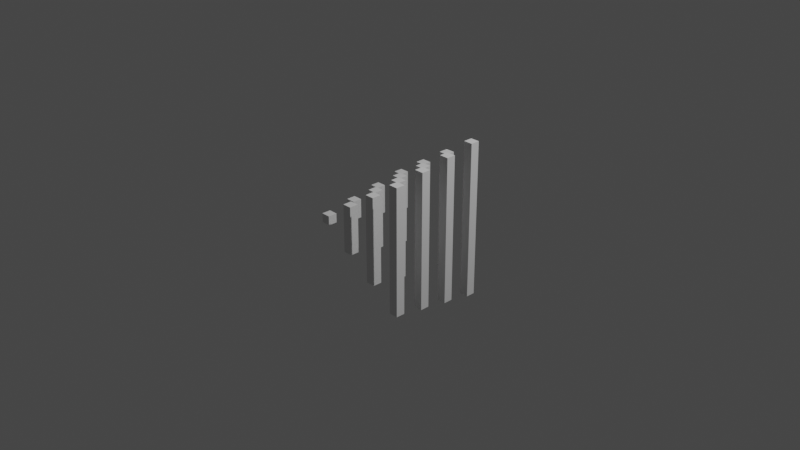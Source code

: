 # Source: GeometryNodesPractice3_October14th2023.blend  (saved by Blender 3.6.13; exported with 4.5.12 LTS)
import bpy
from mathutils import Matrix  # noqa: F401  (used for matrix-valued properties, if any)

bpy.ops.wm.read_factory_settings(use_empty=True)
scene = bpy.context.scene
scene.name = 'Scene'

# ---- collections
col_collection = bpy.data.collections.new('Collection'); scene.collection.children.link(col_collection)

# ---- node groups
ng_nodegroup = bpy.data.node_groups.new('NodeGroup', 'GeometryNodeTree')
_s = ng_nodegroup.interface.new_socket(name='Value', in_out='OUTPUT', socket_type='NodeSocketFloat')
_s = ng_nodegroup.interface.new_socket(name='Geometry', in_out='INPUT', socket_type='NodeSocketGeometry')
_N = ng_nodegroup.nodes; _L = ng_nodegroup.links
n0 = _N.new('NodeGroupOutput'); n0.name = 'Group Output'; n0.location = (389, 0)
n1 = _N.new('NodeGroupInput'); n1.name = 'Group Input'; n1.location = (-399, 0)
n2 = _N.new('GeometryNodeAttributeStatistic'); n2.name = 'Attribute Statistic'; n2.location = (13, 155)
n2.data_type = 'FLOAT_VECTOR'
n3 = _N.new('GeometryNodeInputIndex'); n3.name = 'Index'; n3.location = (-199, -155)
n4 = _N.new('ShaderNodeMath'); n4.name = 'Math'; n4.location = (199, -104)
n4.operation = 'DIVIDE'
_L.new(n2.outputs[4], n4.inputs[1])
_L.new(n3.outputs[0], n2.inputs[2])
_L.new(n3.outputs[0], n4.inputs[0])
_L.new(n1.outputs[0], n2.inputs[0])
_L.new(n4.outputs[0], n0.inputs[0])
n0.is_active_output = True
ng_geometry_nodes = bpy.data.node_groups.new('Geometry Nodes', 'GeometryNodeTree')
_s = ng_geometry_nodes.interface.new_socket(name='Geometry', in_out='OUTPUT', socket_type='NodeSocketGeometry')
_s = ng_geometry_nodes.interface.new_socket(name='Geometry', in_out='INPUT', socket_type='NodeSocketGeometry')
ng_geometry_nodes.is_modifier = True
_N = ng_geometry_nodes.nodes; _L = ng_geometry_nodes.links
n0 = _N.new('GeometryNodeInstanceOnPoints'); n0.name = 'Instance on Points'; n0.location = (316, 83)
n1 = _N.new('GeometryNodeMeshCube'); n1.name = 'Cube'; n1.location = (152, 13)
n2 = _N.new('NodeGroupInput'); n2.name = 'Group Input'; n2.location = (-887, -170)
n3 = _N.new('ShaderNodeVectorMath'); n3.name = 'Vector Math'; n3.location = (152, -241)
n3.inputs[1].default_value = (0.0, 0.0, 0.1)
n4 = _N.new('GeometryNodeMeshGrid'); n4.name = 'Grid'; n4.location = (-576, -183)
n4.inputs[2].default_value = 4
n4.inputs[3].default_value = 4
n5 = _N.new('ShaderNodeMath'); n5.name = 'Math.001'; n5.location = (-193, -287)
n5.operation = 'MULTIPLY'
n5.inputs[1].default_value = 1.61
n6 = _N.new('NodeGroupOutput'); n6.name = 'Group Output'; n6.location = (2176, 16)
n7 = _N.new('GeometryNodeJoinGeometry'); n7.name = 'Join Geometry'; n7.location = (1955, -4)
n8 = _N.new('GeometryNodeScaleInstances'); n8.name = 'Scale Instances'; n8.location = (1729, -99)
n9 = _N.new('ShaderNodeCombineXYZ'); n9.name = 'Combine XYZ'; n9.location = (-14, -282)
n9.inputs[0].default_value = 0.1
n9.inputs[1].default_value = 0.1
n10 = _N.new('GeometryNodeStringToCurves'); n10.name = 'String to Curves'; n10.location = (153, -508)
n10.font = None
n10.inputs[0].default_value = '1234567890'
n11 = _N.new('GeometryNodeTransform'); n11.name = 'Transform Geometry'; n11.location = (383, -455)
n11.inputs[1].default_value = (-2.4, 1.0, 0.0)
n12 = _N.new('GeometryNodeFillCurve'); n12.name = 'Fill Curve'; n12.location = (558, -161)
n13 = _N.new('GeometryNodeAttributeStatistic'); n13.name = 'Attribute Statistic'; n13.location = (802, -199)
n13.data_type = 'FLOAT_VECTOR'
n13.domain = 'INSTANCE'
n14 = _N.new('ShaderNodeMath'); n14.name = 'Math'; n14.location = (1017, -292)
n14.operation = 'DIVIDE'
n15 = _N.new('GeometryNodeInputIndex'); n15.name = 'Index'; n15.location = (560, -618)
n16 = _N.new('ShaderNodeCombineXYZ'); n16.name = 'Combine XYZ.001'; n16.location = (1562, -227)
n16.inputs[2].default_value = 1.0
n17 = _N.new('ShaderNodeMath'); n17.name = 'Math.004'; n17.location = (1191, -287)
n17.inputs[1].default_value = 0.2
n18 = _N.new('ShaderNodeMath'); n18.name = 'Math.002'; n18.location = (1373, -297)
n18.operation = 'MULTIPLY'
n18.inputs[1].default_value = 1.0
n19 = _N.new('GeometryNodeGroup'); n19.name = 'Group'; n19.location = (-367, -288)
n19.label = 'GetIndexRatio'
n19.node_tree = ng_nodegroup
_L.new(n1.outputs[0], n0.inputs[2])
_L.new(n4.outputs[0], n0.inputs[0])
_L.new(n3.outputs[0], n0.inputs[6])
_L.new(n5.outputs[0], n9.inputs[2])
_L.new(n19.outputs[0], n5.inputs[0])
_L.new(n9.outputs[0], n3.inputs[0])
_L.new(n8.outputs[0], n7.inputs[0])
_L.new(n10.outputs[0], n11.inputs[0])
_L.new(n4.outputs[0], n19.inputs[0])
_L.new(n7.outputs[0], n6.inputs[0])
_L.new(n0.outputs[0], n7.inputs[0])
_L.new(n11.outputs[0], n12.inputs[0])
_L.new(n18.outputs[0], n16.inputs[0])
_L.new(n18.outputs[0], n16.inputs[1])
_L.new(n16.outputs[0], n8.inputs[2])
_L.new(n12.outputs[0], n8.inputs[0])
_L.new(n15.outputs[0], n13.inputs[2])
_L.new(n15.outputs[0], n14.inputs[0])
_L.new(n12.outputs[0], n13.inputs[0])
_L.new(n17.outputs[0], n18.inputs[0])
_L.new(n14.outputs[0], n17.inputs[0])
_L.new(n13.outputs[4], n14.inputs[1])
n6.is_active_output = True

# ---- world
world_world = bpy.data.worlds.new('World'); scene.world = world_world
world_world.use_nodes = True; world_world.node_tree.nodes.clear()
_N = world_world.node_tree.nodes; _L = world_world.node_tree.links
n0 = _N.new('ShaderNodeOutputWorld'); n0.name = 'World Output'; n0.location = (300, 300)
n1 = _N.new('ShaderNodeBackground'); n1.name = 'Background'; n1.location = (10, 300)
n1.inputs[0].default_value = (0.05088, 0.05088, 0.05088, 1.0)
_L.new(n1.outputs[0], n0.inputs[0])
n0.is_active_output = True
world_world.color = (0.05088, 0.05088, 0.05088)
world_world.use_sun_shadow = False
world_world.sun_shadow_jitter_overblur = 0.0

# ---- cameras
cam_camera = bpy.data.cameras.new('Camera')
cam_camera.clip_end = 100.0
cam_camera.ortho_scale = 7.314

# ---- lights
light_light = bpy.data.lights.new('Light', 'POINT')
light_light.transmission_factor = 0.0
light_light.energy = 1000.0
light_light.shadow_soft_size = 0.1
light_light.shadow_maximum_resolution = 0.006
light_light.use_absolute_resolution = True

# ---- meshes
me_plane = bpy.data.meshes.new('Plane')
me_plane.from_pydata([(-1.0, -1.0, 0.0), (1.0, -1.0, 0.0), (-1.0, 1.0, 0.0), (1.0, 1.0, 0.0)], [], [(0, 1, 3, 2)])
_uv = me_plane.uv_layers.new(name='UVMap')
_uv.uv.foreach_set('vector', [0.0, 0.0, 1.0, 0.0, 1.0, 1.0, 0.0, 1.0])
me_plane.update()

# ---- objects
ob_light = bpy.data.objects.new('Light', light_light)
ob_camera_lifeisvaluable_lisv = bpy.data.objects.new('Camera_LifeIsValuable_LisV', cam_camera)
ob_plane = bpy.data.objects.new('Plane', me_plane)

# ---- transforms, parenting, visibility, modifiers, constraints
ob_light.location = (4.076, 1.005, 5.904)
ob_light.rotation_euler = (0.6503, 0.05522, 1.866)
ob_light.lock_rotations_4d = False
ob_light.empty_display_type = 'ARROWS'
ob_light.color = (0.0, 0.0, 0.0, 0.0)
ob_light.lineart.crease_threshold = 0.0
ob_camera_lifeisvaluable_lisv.location = (7.359, -6.926, 4.958)
ob_camera_lifeisvaluable_lisv.rotation_euler = (1.109, 0.0, 0.8149)
ob_camera_lifeisvaluable_lisv.lock_rotations_4d = False
ob_camera_lifeisvaluable_lisv.empty_display_type = 'ARROWS'
ob_camera_lifeisvaluable_lisv.color = (0.0, 0.0, 0.0, 0.0)
ob_camera_lifeisvaluable_lisv.display_type = 'WIRE'
ob_camera_lifeisvaluable_lisv.lineart.crease_threshold = 0.0
ob_plane.location = (0.0, 0.0, 0.0)
_m = ob_plane.modifiers.new('GeometryNodes', 'NODES')
_m.node_group = ng_geometry_nodes

# ---- collection membership
col_collection.objects.link(ob_light)
col_collection.objects.link(ob_camera_lifeisvaluable_lisv)
col_collection.objects.link(ob_plane)

# ---- scene / render settings (as saved in the file)
scene.camera = ob_camera_lifeisvaluable_lisv
scene.frame_start = 1; scene.frame_end = 250; scene.frame_set(1)
scene.render.engine = 'CYCLES'
scene.render.image_settings.file_format = 'FFMPEG'
scene.render.image_settings.color_mode = 'RGB'
scene.cycles.samples = 64
scene.cycles.sampling_pattern = 'TABULATED_SOBOL'
scene.view_settings.view_transform = 'Filmic'
bpy.context.view_layer.update()
